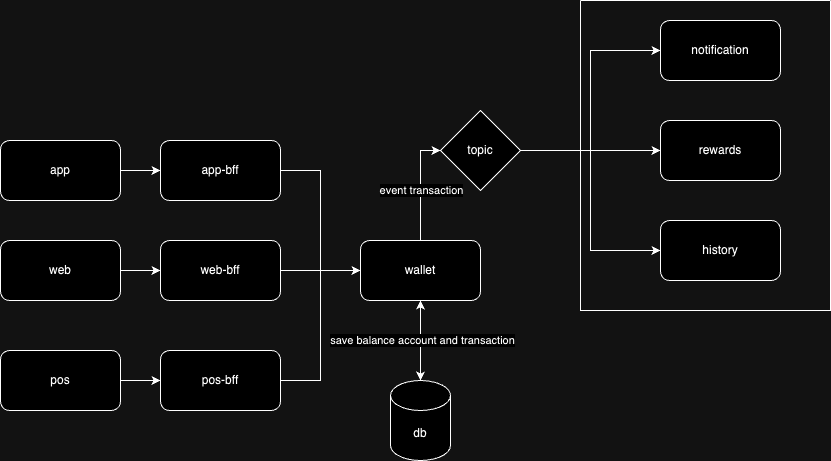

The diagram above was exported from draw.io. Its source (the exported page's mxGraphModel, read from the mxfile embedded in the PNG):
<mxGraphModel dx="1006" dy="541" grid="1" gridSize="10" guides="1" tooltips="1" connect="1" arrows="1" fold="1" page="1" pageScale="1" pageWidth="827" pageHeight="1169" math="0" shadow="0">
  <root>
    <mxCell id="0" />
    <mxCell id="1" parent="0" />
    <mxCell id="98hV6rndV7ALB1fXKNFE-17" style="edgeStyle=orthogonalEdgeStyle;rounded=0;orthogonalLoop=1;jettySize=auto;html=1;entryX=0;entryY=0.5;entryDx=0;entryDy=0;" edge="1" parent="1" source="98hV6rndV7ALB1fXKNFE-1" target="98hV6rndV7ALB1fXKNFE-16">
      <mxGeometry relative="1" as="geometry" />
    </mxCell>
    <mxCell id="98hV6rndV7ALB1fXKNFE-20" value="event transaction" style="edgeLabel;html=1;align=center;verticalAlign=middle;resizable=0;points=[];" vertex="1" connectable="0" parent="98hV6rndV7ALB1fXKNFE-17">
      <mxGeometry x="-0.075" relative="1" as="geometry">
        <mxPoint as="offset" />
      </mxGeometry>
    </mxCell>
    <mxCell id="98hV6rndV7ALB1fXKNFE-1" value="wallet" style="rounded=1;whiteSpace=wrap;html=1;" vertex="1" parent="1">
      <mxGeometry x="400" y="240" width="120" height="60" as="geometry" />
    </mxCell>
    <mxCell id="98hV6rndV7ALB1fXKNFE-9" style="edgeStyle=orthogonalEdgeStyle;rounded=0;orthogonalLoop=1;jettySize=auto;html=1;" edge="1" parent="1" source="98hV6rndV7ALB1fXKNFE-2" target="98hV6rndV7ALB1fXKNFE-6">
      <mxGeometry relative="1" as="geometry" />
    </mxCell>
    <mxCell id="98hV6rndV7ALB1fXKNFE-2" value="web" style="rounded=1;whiteSpace=wrap;html=1;" vertex="1" parent="1">
      <mxGeometry x="40" y="240" width="120" height="60" as="geometry" />
    </mxCell>
    <mxCell id="98hV6rndV7ALB1fXKNFE-8" style="edgeStyle=orthogonalEdgeStyle;rounded=0;orthogonalLoop=1;jettySize=auto;html=1;" edge="1" parent="1" source="98hV6rndV7ALB1fXKNFE-3" target="98hV6rndV7ALB1fXKNFE-5">
      <mxGeometry relative="1" as="geometry" />
    </mxCell>
    <mxCell id="98hV6rndV7ALB1fXKNFE-3" value="app" style="rounded=1;whiteSpace=wrap;html=1;" vertex="1" parent="1">
      <mxGeometry x="40" y="140" width="120" height="60" as="geometry" />
    </mxCell>
    <mxCell id="98hV6rndV7ALB1fXKNFE-10" style="edgeStyle=orthogonalEdgeStyle;rounded=0;orthogonalLoop=1;jettySize=auto;html=1;entryX=0;entryY=0.5;entryDx=0;entryDy=0;" edge="1" parent="1" source="98hV6rndV7ALB1fXKNFE-4" target="98hV6rndV7ALB1fXKNFE-7">
      <mxGeometry relative="1" as="geometry" />
    </mxCell>
    <mxCell id="98hV6rndV7ALB1fXKNFE-4" value="pos" style="rounded=1;whiteSpace=wrap;html=1;" vertex="1" parent="1">
      <mxGeometry x="40" y="350" width="120" height="60" as="geometry" />
    </mxCell>
    <mxCell id="98hV6rndV7ALB1fXKNFE-11" style="edgeStyle=orthogonalEdgeStyle;rounded=0;orthogonalLoop=1;jettySize=auto;html=1;entryX=0;entryY=0.5;entryDx=0;entryDy=0;" edge="1" parent="1" source="98hV6rndV7ALB1fXKNFE-5" target="98hV6rndV7ALB1fXKNFE-1">
      <mxGeometry relative="1" as="geometry" />
    </mxCell>
    <mxCell id="98hV6rndV7ALB1fXKNFE-5" value="app-bff" style="rounded=1;whiteSpace=wrap;html=1;" vertex="1" parent="1">
      <mxGeometry x="200" y="140" width="120" height="60" as="geometry" />
    </mxCell>
    <mxCell id="98hV6rndV7ALB1fXKNFE-12" style="edgeStyle=orthogonalEdgeStyle;rounded=0;orthogonalLoop=1;jettySize=auto;html=1;" edge="1" parent="1" source="98hV6rndV7ALB1fXKNFE-6" target="98hV6rndV7ALB1fXKNFE-1">
      <mxGeometry relative="1" as="geometry">
        <mxPoint x="540" y="240" as="targetPoint" />
      </mxGeometry>
    </mxCell>
    <mxCell id="98hV6rndV7ALB1fXKNFE-6" value="web-bff" style="rounded=1;whiteSpace=wrap;html=1;" vertex="1" parent="1">
      <mxGeometry x="200" y="240" width="120" height="60" as="geometry" />
    </mxCell>
    <mxCell id="98hV6rndV7ALB1fXKNFE-13" style="edgeStyle=orthogonalEdgeStyle;rounded=0;orthogonalLoop=1;jettySize=auto;html=1;entryX=0;entryY=0.5;entryDx=0;entryDy=0;" edge="1" parent="1" source="98hV6rndV7ALB1fXKNFE-7" target="98hV6rndV7ALB1fXKNFE-1">
      <mxGeometry relative="1" as="geometry" />
    </mxCell>
    <mxCell id="98hV6rndV7ALB1fXKNFE-7" value="pos-bff" style="rounded=1;whiteSpace=wrap;html=1;" vertex="1" parent="1">
      <mxGeometry x="200" y="350" width="120" height="60" as="geometry" />
    </mxCell>
    <mxCell id="98hV6rndV7ALB1fXKNFE-18" value="" style="edgeStyle=orthogonalEdgeStyle;rounded=0;orthogonalLoop=1;jettySize=auto;html=1;" edge="1" parent="1" source="98hV6rndV7ALB1fXKNFE-14" target="98hV6rndV7ALB1fXKNFE-1">
      <mxGeometry relative="1" as="geometry" />
    </mxCell>
    <mxCell id="98hV6rndV7ALB1fXKNFE-14" value="db" style="shape=cylinder3;whiteSpace=wrap;html=1;boundedLbl=1;backgroundOutline=1;size=15;" vertex="1" parent="1">
      <mxGeometry x="430" y="380" width="60" height="80" as="geometry" />
    </mxCell>
    <mxCell id="98hV6rndV7ALB1fXKNFE-15" style="edgeStyle=orthogonalEdgeStyle;rounded=0;orthogonalLoop=1;jettySize=auto;html=1;entryX=0.5;entryY=0;entryDx=0;entryDy=0;entryPerimeter=0;" edge="1" parent="1" source="98hV6rndV7ALB1fXKNFE-1" target="98hV6rndV7ALB1fXKNFE-14">
      <mxGeometry relative="1" as="geometry" />
    </mxCell>
    <mxCell id="98hV6rndV7ALB1fXKNFE-19" value="save balance account and transaction" style="edgeLabel;html=1;align=center;verticalAlign=middle;resizable=0;points=[];" vertex="1" connectable="0" parent="98hV6rndV7ALB1fXKNFE-15">
      <mxGeometry x="-0.025" y="1" relative="1" as="geometry">
        <mxPoint as="offset" />
      </mxGeometry>
    </mxCell>
    <mxCell id="98hV6rndV7ALB1fXKNFE-26" style="edgeStyle=orthogonalEdgeStyle;rounded=0;orthogonalLoop=1;jettySize=auto;html=1;entryX=0;entryY=0.5;entryDx=0;entryDy=0;" edge="1" parent="1" source="98hV6rndV7ALB1fXKNFE-16" target="98hV6rndV7ALB1fXKNFE-21">
      <mxGeometry relative="1" as="geometry" />
    </mxCell>
    <mxCell id="98hV6rndV7ALB1fXKNFE-29" style="edgeStyle=orthogonalEdgeStyle;rounded=0;orthogonalLoop=1;jettySize=auto;html=1;entryX=0;entryY=0.5;entryDx=0;entryDy=0;" edge="1" parent="1" source="98hV6rndV7ALB1fXKNFE-16" target="98hV6rndV7ALB1fXKNFE-27">
      <mxGeometry relative="1" as="geometry" />
    </mxCell>
    <mxCell id="98hV6rndV7ALB1fXKNFE-30" style="edgeStyle=orthogonalEdgeStyle;rounded=0;orthogonalLoop=1;jettySize=auto;html=1;entryX=0;entryY=0.5;entryDx=0;entryDy=0;" edge="1" parent="1" source="98hV6rndV7ALB1fXKNFE-16" target="98hV6rndV7ALB1fXKNFE-28">
      <mxGeometry relative="1" as="geometry" />
    </mxCell>
    <mxCell id="98hV6rndV7ALB1fXKNFE-16" value="topic" style="rhombus;whiteSpace=wrap;html=1;" vertex="1" parent="1">
      <mxGeometry x="480" y="110" width="80" height="80" as="geometry" />
    </mxCell>
    <mxCell id="98hV6rndV7ALB1fXKNFE-21" value="rewards" style="rounded=1;whiteSpace=wrap;html=1;" vertex="1" parent="1">
      <mxGeometry x="700" y="120" width="120" height="60" as="geometry" />
    </mxCell>
    <mxCell id="98hV6rndV7ALB1fXKNFE-27" value="history" style="rounded=1;whiteSpace=wrap;html=1;" vertex="1" parent="1">
      <mxGeometry x="700" y="220" width="120" height="60" as="geometry" />
    </mxCell>
    <mxCell id="98hV6rndV7ALB1fXKNFE-28" value="notification" style="rounded=1;whiteSpace=wrap;html=1;" vertex="1" parent="1">
      <mxGeometry x="700" y="20" width="120" height="60" as="geometry" />
    </mxCell>
    <mxCell id="98hV6rndV7ALB1fXKNFE-32" value="" style="swimlane;startSize=0;" vertex="1" parent="1">
      <mxGeometry x="620" width="250" height="310" as="geometry">
        <mxRectangle x="650" y="10" width="50" height="40" as="alternateBounds" />
      </mxGeometry>
    </mxCell>
  </root>
</mxGraphModel>